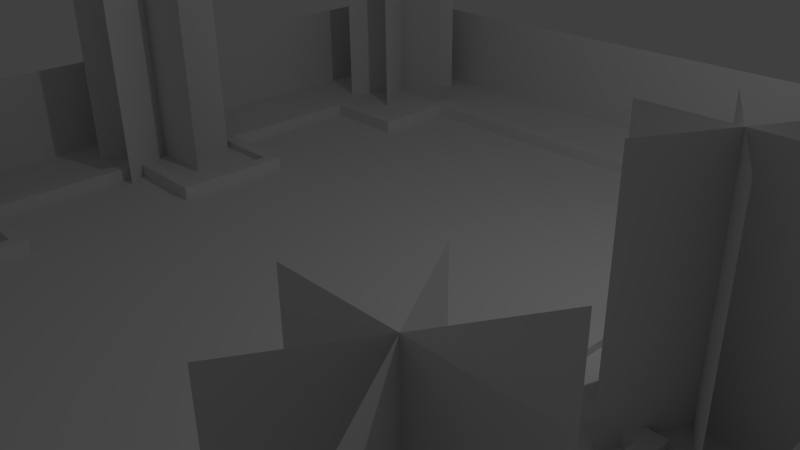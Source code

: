 # Source: yard.blend  (saved by Blender 2.71.0; exported with 4.5.12 LTS)
import bpy
from mathutils import Matrix  # noqa: F401  (used for matrix-valued properties, if any)

bpy.ops.wm.read_factory_settings(use_empty=True)
scene = bpy.context.scene
scene.name = 'Scene'

# ---- collections
col_collection_1 = bpy.data.collections.new('Collection 1'); scene.collection.children.link(col_collection_1)

# ---- world
world_world = bpy.data.worlds.new('World'); scene.world = world_world
world_world.color = (0.05088, 0.05088, 0.05088)
world_world.use_sun_shadow = False
world_world.sun_shadow_jitter_overblur = 0.0
world_world.cycles.sampling_method = 'MANUAL'
world_world.cycles.sample_map_resolution = 256

# ---- cameras
cam_camera = bpy.data.cameras.new('Camera')
cam_camera.clip_end = 100.0
cam_camera.lens = 35.0
cam_camera.sensor_width = 32.0
cam_camera.sensor_height = 18.0
cam_camera.ortho_scale = 7.314
cam_camera.dof.focus_distance = 0.0
cam_camera.dof.aperture_fstop = 128.0

# ---- lights
light_lamp = bpy.data.lights.new('Lamp', 'POINT')
light_lamp.transmission_factor = 0.0
light_lamp.cutoff_distance = 30.0
light_lamp.energy = 100.0
light_lamp.shadow_buffer_clip_start = 1.001
light_lamp.shadow_soft_size = 0.1
light_lamp.shadow_maximum_resolution = 0.006
light_lamp.use_absolute_resolution = True
light_lamp.cycles.use_multiple_importance_sampling = False

# ---- meshes
me_plane_002 = bpy.data.meshes.new('Plane.002')
me_plane_002.from_pydata([(3.687, 4.801, 3.0), (5.687, 4.801, 3.0), (3.687, 4.801, 0.0), (5.687, 4.801, 0.0), (5.187, 5.667, 3.0), (4.187, 3.935, 3.0), (5.187, 5.667, 0.0), (4.187, 3.935, 0.0), (5.187, 3.935, 0.0), (4.187, 5.667, 0.0), (5.187, 3.935, 3.0), (4.187, 5.667, 3.0), (-5.53, 4.801, 3.0), (-3.53, 4.801, 3.0), (-5.53, 4.801, 0.0), (-3.53, 4.801, 0.0), (-4.03, 5.667, 3.0), (-5.03, 3.935, 3.0), (-4.03, 5.667, 0.0), (-5.03, 3.935, 0.0), (-4.03, 3.935, 0.0), (-5.03, 5.667, 0.0), (-4.03, 3.935, 3.0), (-5.03, 5.667, 3.0), (3.882, -4.097, 3.0), (5.882, -4.097, 3.0), (3.882, -4.097, 4.619e-07), (5.882, -4.097, 4.619e-07), (5.382, -3.231, 3.0), (4.382, -4.963, 3.0), (5.382, -3.231, 4.619e-07), (4.382, -4.963, 4.619e-07), (5.382, -4.963, 4.619e-07), (4.382, -3.231, 4.619e-07), (5.382, -4.963, 3.0), (4.382, -3.231, 3.0), (-6.012, -4.166, 3.0), (-4.012, -4.166, 3.0), (-6.012, -4.166, 5.215e-07), (-4.012, -4.166, 5.215e-07), (-4.512, -3.3, 3.0), (-5.512, -5.032, 3.0), (-4.512, -3.3, 5.215e-07), (-5.512, -5.032, 5.215e-07), (-4.512, -5.032, 5.215e-07), (-5.512, -3.3, 5.215e-07), (-4.512, -5.032, 3.0), (-5.512, -3.3, 3.0), (-5.774, -0.2599, 3.0), (-3.774, -0.2599, 3.0), (-5.774, -0.2599, 5.215e-07), (-3.774, -0.2599, 5.215e-07), (-4.274, 0.6062, 3.0), (-5.274, -1.126, 3.0), (-4.274, 0.6062, 5.215e-07), (-5.274, -1.126, 5.215e-07), (-4.274, -1.126, 5.215e-07), (-5.274, 0.6062, 5.215e-07), (-4.274, -1.126, 3.0), (-5.274, 0.6062, 3.0), (3.661, -0.2445, 3.0), (5.661, -0.2445, 3.0), (3.661, -0.2445, 5.886e-07), (5.661, -0.2445, 5.886e-07), (5.161, 0.6216, 3.0), (4.161, -1.11, 3.0), (5.161, 0.6216, 5.886e-07), (4.161, -1.11, 5.886e-07), (5.161, -1.11, 5.886e-07), (4.161, 0.6216, 5.886e-07), (5.161, -1.11, 3.0), (4.161, 0.6216, 3.0)], [], [(0, 1, 3, 2), (4, 5, 7, 6), (11, 10, 8, 9), (12, 13, 15, 14), (16, 17, 19, 18), (23, 22, 20, 21), (24, 25, 27, 26), (28, 29, 31, 30), (35, 34, 32, 33), (36, 37, 39, 38), (40, 41, 43, 42), (47, 46, 44, 45), (48, 49, 51, 50), (52, 53, 55, 54), (59, 58, 56, 57), (60, 61, 63, 62), (64, 65, 67, 66), (71, 70, 68, 69)])
_uv = me_plane_002.uv_layers.new(name='UVMap')
_uv.uv.foreach_set('vector', [1.192e-07, 1.0, 1.0, 1.0, 1.0, 0.0, 0.0, 5.828e-08, 1.192e-07, 1.0, 1.0, 1.0, 1.0, 0.0, 0.0, 5.828e-08, 1.192e-07, 1.0, 1.0, 1.0, 1.0, 0.0, 0.0, 5.828e-08, 1.192e-07, 1.0, 1.0, 1.0, 1.0, 0.0, 0.0, 5.828e-08, 1.192e-07, 1.0, 1.0, 1.0, 1.0, 0.0, 0.0, 5.828e-08, 1.192e-07, 1.0, 1.0, 1.0, 1.0, 0.0, 0.0, 5.828e-08, 1.192e-07, 1.0, 1.0, 1.0, 1.0, 0.0, 0.0, 5.828e-08, 1.192e-07, 1.0, 1.0, 1.0, 1.0, 0.0, 0.0, 5.828e-08, 1.192e-07, 1.0, 1.0, 1.0, 1.0, 0.0, 0.0, 5.828e-08, 1.192e-07, 1.0, 1.0, 1.0, 1.0, 0.0, 0.0, 5.828e-08, 1.192e-07, 1.0, 1.0, 1.0, 1.0, 0.0, 0.0, 5.828e-08, 1.192e-07, 1.0, 1.0, 1.0, 1.0, 0.0, 0.0, 5.828e-08, 1.192e-07, 1.0, 1.0, 1.0, 1.0, 0.0, 0.0, 5.828e-08, 1.192e-07, 1.0, 1.0, 1.0, 1.0, 0.0, 0.0, 5.828e-08, 1.192e-07, 1.0, 1.0, 1.0, 1.0, 0.0, 0.0, 5.828e-08, 1.192e-07, 1.0, 1.0, 1.0, 1.0, 0.0, 0.0, 5.828e-08, 1.192e-07, 1.0, 1.0, 1.0, 1.0, 0.0, 0.0, 5.828e-08, 1.192e-07, 1.0, 1.0, 1.0, 1.0, 0.0, 0.0, 5.828e-08])
me_plane_002.use_remesh_preserve_volume = False
me_plane_002.use_remesh_preserve_attributes = False
me_plane_002.use_mirror_vertex_groups = False
me_plane_002.update()
me_plane_001 = bpy.data.meshes.new('Plane.001')
me_plane_001.from_pydata([(-4.667, 2.0, 0.1897), (-4.667, 4.667, 0.08969), (-4.667, 3.333, 0.08969), (-4.667, 2.0, 0.08969), (-4.667, 0.6667, 0.08969), (-4.667, -0.6667, 0.08969), (-4.667, -2.0, 0.08969), (-4.667, 3.333, 0.1897), (4.667, 3.333, 0.1897), (4.667, 2.0, 0.1897), (4.667, 0.6667, 0.1897), (4.667, -0.6667, 0.1897), (4.667, -2.0, 0.1897), (4.667, -3.333, 0.1897), (4.667, -4.667, 0.1897), (3.333, 4.667, 0.1897), (3.333, 3.333, 0.1897), (-4.667, -3.333, 0.08969), (3.333, 0.6667, 0.1897), (3.333, -0.6667, 0.1897), (-4.667, -4.667, 0.08969), (3.333, -3.333, 0.1897), (3.333, -4.667, 0.1897), (-4.667, 6.0, 0.08969), (-3.333, 6.0, 0.08969), (-2.0, 6.0, 0.08969), (-0.6667, 6.0, 0.08969), (0.6667, 6.0, 0.08969), (2.0, 6.0, 0.08969), (3.333, 6.0, 0.08969), (2.0, 4.667, 0.1897), (4.667, 6.0, 0.08969), (6.0, 4.667, 0.08969), (6.0, 3.333, 0.08969), (6.0, 2.0, 0.08969), (6.0, 0.6667, 0.08969), (6.0, -0.6667, 0.08969), (6.0, -2.0, 0.08969), (0.6667, 4.667, 0.1897), (6.0, -3.333, 0.08969), (6.0, -4.667, 0.08969), (4.667, -6.0, 0.08969), (-4.667, -6.0, 0.08969), (-6.0, -4.667, 0.08969), (-6.0, -3.333, 0.08969), (-6.0, -2.0, 0.08969), (-0.6667, 4.667, 0.1897), (-6.0, -0.6667, 0.08969), (-6.0, 0.6667, 0.08969), (-6.0, 2.0, 0.08969), (-6.0, 3.333, 0.08969), (-6.0, 4.667, 0.08969), (6.0, 6.0, 0.08969), (-6.0, 6.0, 0.08969), (-2.0, 4.667, 0.1897), (-3.333, 4.667, 0.1897), (-3.333, 3.333, 0.1897), (6.0, -6.0, 0.08969), (-3.333, 0.6667, 0.1897), (-3.333, -0.6667, 0.1897), (-6.0, -6.0, 0.08969), (-3.333, -3.333, 0.1897), (-3.333, -4.667, 0.1897), (-4.667, -6.0, 0.1897), (4.667, -6.0, 0.1897), (-4.667, -4.667, 0.1897), (-4.667, -3.333, 0.1897), (-4.667, -2.0, 0.1897), (-4.667, -0.6667, 0.1897), (-4.667, 0.6667, 0.1897), (-3.333, -4.667, 0.08969), (-3.333, -3.333, 0.08969), (-3.333, -0.6667, 0.08969), (-3.333, 0.6667, 0.08969), (-3.333, 3.333, 0.08969), (-3.333, 4.667, 0.08969), (-2.0, 4.667, 0.08969), (-0.6667, 4.667, 0.08969), (0.6667, 4.667, 0.08969), (2.0, 4.667, 0.08969), (3.333, -4.667, 0.08969), (3.333, -3.333, 0.08969), (3.333, -0.6667, 0.08969), (3.333, 0.6667, 0.08969), (3.333, 3.333, 0.08969), (3.333, 4.667, 0.08969), (4.667, -4.667, 0.08969), (4.667, -3.333, 0.08969), (4.667, -2.0, 0.08969), (4.667, -0.6667, 0.08969), (4.667, 0.6667, 0.08969), (4.667, 2.0, 0.08969), (4.667, 3.333, 0.08969), (4.667, 4.667, 0.08969), (-4.462, -6.0, -0.1103), (-4.462, 3.157, 0.08969), (-4.462, 2.0, 0.08969), (-4.462, 0.8434, 0.08969), (-4.462, -0.8434, 0.08969), (-4.462, -2.0, 0.08969), (4.462, -6.0, -0.1103), (-4.462, -4.843, -0.1103), (-4.462, -3.157, -0.1103), (-4.462, -2.0, -0.1103), (-4.462, -0.8434, -0.1103), (-4.462, 0.8434, -0.1103), (-4.462, 2.0, -0.1103), (-4.462, 3.157, -0.1103), (-3.157, -4.843, -0.1103), (-3.157, -3.157, -0.1103), (-4.462, -3.157, 0.08969), (-3.157, -0.8434, -0.1103), (-3.157, 0.8434, -0.1103), (-4.462, -4.843, 0.08969), (-3.157, 3.157, -0.1103), (-3.157, 4.441, -0.1103), (-2.0, 4.441, -0.1103), (-0.6667, 4.441, -0.1103), (4.462, -6.0, 0.08969), (-4.462, -6.0, 0.08969), (0.6667, 4.441, -0.1103), (2.0, 4.441, -0.1103), (3.157, -4.843, -0.1103), (3.157, -3.157, -0.1103), (3.157, -0.8434, -0.1103), (3.157, 0.8434, -0.1103), (3.157, 3.157, -0.1103), (3.157, 4.441, -0.1103), (4.462, -4.843, -0.1103), (4.462, -3.157, -0.1103), (4.462, -2.0, -0.1103), (4.462, -0.8434, -0.1103), (4.462, 0.8434, -0.1103), (4.462, 2.0, -0.1103), (4.462, 3.157, -0.1103), (-3.157, -4.843, 0.08969), (-3.157, -3.157, 0.08969), (-3.157, -0.8434, 0.08969), (-3.157, 0.8434, 0.08969), (-3.157, 3.157, 0.08969), (-3.157, 4.441, 0.08969), (-2.0, 4.441, 0.08969), (-0.6667, 4.441, 0.08969), (0.6667, 4.441, 0.08969), (2.0, 4.441, 0.08969), (3.157, -4.843, 0.08969), (3.157, -3.157, 0.08969), (3.157, -0.8434, 0.08969), (3.157, 0.8434, 0.08969), (3.157, 3.157, 0.08969), (3.157, 4.441, 0.08969), (4.462, -4.843, 0.08969), (4.462, -3.157, 0.08969), (4.462, -2.0, 0.08969), (4.462, -0.8434, 0.08969), (4.462, 0.8434, 0.08969), (4.462, 2.0, 0.08969), (4.462, 3.157, 0.08969), (-4.462, 3.157, 0.1897), (-4.462, 2.0, 0.1897), (-4.462, 0.8434, 0.1897), (-4.462, -0.8434, 0.1897), (-4.462, -2.0, 0.1897), (-4.462, -3.157, 0.1897), (-4.462, -4.843, 0.1897), (4.462, -6.0, 0.1897), (-4.462, -6.0, 0.1897), (-3.157, -4.843, 0.1897), (-3.157, -3.157, 0.1897), (-3.157, -0.8434, 0.1897), (-3.157, 0.8434, 0.1897), (-3.157, 3.157, 0.1897), (-3.157, 4.441, 0.1897), (-2.0, 4.441, 0.1897), (-0.6667, 4.441, 0.1897), (0.6667, 4.441, 0.1897), (2.0, 4.441, 0.1897), (3.157, -4.843, 0.1897), (3.157, -3.157, 0.1897), (3.157, -0.8434, 0.1897), (3.157, 0.8434, 0.1897), (3.157, 3.157, 0.1897), (3.157, 4.441, 0.1897), (4.462, -4.843, 0.1897), (4.462, -3.157, 0.1897), (4.462, -2.0, 0.1897), (4.462, -0.8434, 0.1897), (4.462, 0.8434, 0.1897), (4.462, 2.0, 0.1897), (4.462, 3.157, 0.1897)], [], [(119, 113, 164, 166), (70, 20, 65, 62), (83, 90, 10, 18), (15, 30, 176, 182), (136, 110, 163, 168), (2, 3, 0, 7), (150, 149, 181, 182), (143, 144, 176, 175), (92, 33, 32, 93), (91, 34, 33, 92), (90, 35, 34, 91), (89, 36, 35, 90), (88, 37, 36, 89), (87, 39, 37, 88), (86, 40, 39, 87), (41, 57, 40, 86), (84, 92, 93, 85), (82, 89, 90, 83), (80, 86, 87, 81), (2, 74, 75, 1), (5, 72, 73, 4), (20, 70, 71, 17), (50, 2, 1, 51), (49, 3, 2, 50), (48, 4, 3, 49), (47, 5, 4, 48), (45, 6, 5, 47), (44, 17, 6, 45), (43, 20, 17, 44), (60, 42, 20, 43), (85, 93, 31, 29), (79, 85, 29, 28), (78, 79, 28, 27), (77, 78, 27, 26), (76, 77, 26, 25), (75, 76, 25, 24), (1, 75, 24, 23), (51, 1, 23, 53), (93, 32, 52, 31), (73, 72, 59, 58), (67, 66, 163, 162), (10, 9, 188, 187), (56, 7, 158, 171), (78, 77, 46, 38), (110, 99, 162, 163), (16, 15, 182, 181), (9, 8, 189, 188), (68, 67, 162, 161), (7, 0, 159, 158), (87, 88, 12, 13), (92, 84, 16, 8), (14, 22, 177, 183), (54, 55, 172, 173), (135, 136, 168, 167), (98, 137, 169, 161), (64, 14, 183, 165), (17, 71, 61, 66), (89, 82, 19, 11), (21, 13, 184, 178), (151, 118, 165, 183), (144, 150, 182, 176), (0, 69, 160, 159), (132, 125, 148, 155), (101, 108, 135, 113), (105, 106, 96, 97), (124, 131, 154, 147), (128, 100, 118, 151), (107, 114, 139, 95), (123, 122, 145, 146), (103, 104, 98, 99), (115, 116, 141, 140), (111, 112, 138, 137), (116, 117, 142, 141), (130, 129, 152, 153), (106, 107, 95, 96), (109, 102, 110, 136), (125, 124, 147, 148), (117, 120, 143, 142), (131, 130, 153, 154), (120, 121, 144, 143), (126, 134, 157, 149), (94, 101, 113, 119), (121, 127, 150, 144), (104, 111, 137, 98), (122, 128, 151, 145), (114, 115, 140, 139), (133, 132, 155, 156), (112, 105, 97, 138), (127, 126, 149, 150), (102, 103, 99, 110), (129, 123, 146, 152), (134, 133, 156, 157), (108, 109, 136, 135), (99, 98, 161, 162), (46, 54, 173, 174), (20, 42, 63, 65), (88, 89, 11, 12), (137, 138, 170, 169), (138, 97, 160, 170), (61, 62, 167, 168), (18, 10, 187, 180), (19, 18, 180, 179), (69, 58, 170, 160), (72, 5, 68, 59), (62, 65, 164, 167), (80, 81, 21, 22), (30, 38, 175, 176), (55, 56, 171, 172), (153, 152, 184, 185), (22, 21, 178, 177), (59, 68, 161, 169), (12, 11, 186, 185), (75, 74, 56, 55), (79, 78, 38, 30), (65, 63, 166, 164), (11, 19, 179, 186), (66, 61, 168, 163), (8, 16, 181, 189), (42, 119, 166, 63), (97, 96, 159, 160), (13, 12, 185, 184), (38, 46, 174, 175), (4, 73, 58, 69), (95, 139, 171, 158), (82, 83, 18, 19), (58, 59, 169, 170), (71, 70, 62, 61), (77, 76, 54, 46), (148, 147, 179, 180), (3, 4, 69, 0), (147, 154, 186, 179), (81, 87, 13, 21), (113, 135, 167, 164), (41, 86, 14, 64), (149, 157, 189, 181), (142, 143, 175, 174), (76, 75, 55, 54), (146, 145, 177, 178), (86, 80, 22, 14), (157, 156, 188, 189), (155, 148, 180, 187), (141, 142, 174, 173), (5, 6, 67, 68), (91, 92, 8, 9), (118, 41, 64, 165), (152, 146, 178, 184), (156, 155, 187, 188), (84, 85, 15, 16), (74, 2, 7, 56), (140, 141, 173, 172), (139, 140, 172, 171), (90, 91, 9, 10), (6, 17, 66, 67), (96, 95, 158, 159), (85, 79, 30, 15), (145, 151, 183, 177), (154, 153, 185, 186)])
_uv = me_plane_001.uv_layers.new(name='UVMap')
_uv.uv.foreach_set('vector', [0.9316, 0.8419, 0.9316, 0.9503, 0.9218, 0.9503, 0.9218, 0.8419, 0.9707, 0.5, 0.9707, 0.625, 0.9609, 0.625, 0.9609, 0.5, 0.9511, 0.8163, 0.9511, 0.6913, 0.9609, 0.6913, 0.9609, 0.8163, 0.7818, 1.0, 0.6515, 1.0, 0.6515, 0.9789, 0.7645, 0.9789, 0.9902, 0.1224, 0.9902, 0.0, 1.0, 0.0, 1.0, 0.1224, 0.9316, 0.5919, 0.9316, 0.7169, 0.9218, 0.7169, 0.9218, 0.5919, 1.0, 0.25, 1.0, 0.3704, 0.9902, 0.3704, 0.9902, 0.25, 0.9218, 0.2334, 0.9218, 0.1084, 0.9316, 0.1084, 0.9316, 0.2334, 0.275, 0.2201, 0.2219, 0.2201, 0.2219, 0.1675, 0.275, 0.1675, 0.275, 0.2728, 0.2219, 0.2728, 0.2219, 0.2201, 0.275, 0.2201, 0.275, 0.3254, 0.2219, 0.3254, 0.2219, 0.2728, 0.275, 0.2728, 0.275, 0.378, 0.2219, 0.378, 0.2219, 0.3254, 0.275, 0.3254, 0.275, 0.4307, 0.2219, 0.4307, 0.2219, 0.378, 0.275, 0.378, 0.275, 0.4833, 0.2219, 0.4833, 0.2219, 0.4307, 0.275, 0.4307, 0.275, 0.536, 0.2219, 0.536, 0.2219, 0.4833, 0.275, 0.4833, 0.275, 0.5886, 0.2219, 0.5886, 0.2219, 0.536, 0.275, 0.536, 0.3281, 0.2201, 0.275, 0.2201, 0.275, 0.1675, 0.3281, 0.1675, 0.3281, 0.378, 0.275, 0.378, 0.275, 0.3254, 0.3281, 0.3254, 0.3281, 0.536, 0.275, 0.536, 0.275, 0.4833, 0.3281, 0.4833, 0.6466, 0.2201, 0.5935, 0.2201, 0.5935, 0.1675, 0.6466, 0.1675, 0.6466, 0.378, 0.5935, 0.378, 0.5935, 0.3254, 0.6466, 0.3254, 0.6466, 0.536, 0.5935, 0.536, 0.5935, 0.4833, 0.6466, 0.4833, 0.6997, 0.2201, 0.6466, 0.2201, 0.6466, 0.1675, 0.6997, 0.1675, 0.6997, 0.2728, 0.6466, 0.2728, 0.6466, 0.2201, 0.6997, 0.2201, 0.6997, 0.3254, 0.6466, 0.3254, 0.6466, 0.2728, 0.6997, 0.2728, 0.6997, 0.378, 0.6466, 0.378, 0.6466, 0.3254, 0.6997, 0.3254, 0.6997, 0.4307, 0.6466, 0.4307, 0.6466, 0.378, 0.6997, 0.378, 0.6997, 0.4833, 0.6466, 0.4833, 0.6466, 0.4307, 0.6997, 0.4307, 0.6997, 0.536, 0.6466, 0.536, 0.6466, 0.4833, 0.6997, 0.4833, 0.6997, 0.5886, 0.6466, 0.5886, 0.6466, 0.536, 0.6997, 0.536, 0.3281, 0.1675, 0.275, 0.1675, 0.275, 0.1148, 0.3281, 0.1148, 0.3812, 0.1675, 0.3281, 0.1675, 0.3281, 0.1148, 0.3812, 0.1148, 0.4343, 0.1675, 0.3812, 0.1675, 0.3812, 0.1148, 0.4343, 0.1148, 0.4874, 0.1675, 0.4343, 0.1675, 0.4343, 0.1148, 0.4874, 0.1148, 0.5404, 0.1675, 0.4874, 0.1675, 0.4874, 0.1148, 0.5404, 0.1148, 0.5935, 0.1675, 0.5404, 0.1675, 0.5404, 0.1148, 0.5935, 0.1148, 0.6466, 0.1675, 0.5935, 0.1675, 0.5935, 0.1148, 0.6466, 0.1148, 0.6997, 0.1675, 0.6466, 0.1675, 0.6466, 0.1148, 0.6997, 0.1148, 0.275, 0.1675, 0.2219, 0.1675, 0.2219, 0.1148, 0.275, 0.1148, 0.9805, 0.25, 0.9805, 0.375, 0.9707, 0.375, 0.9707, 0.25, 1.864e-07, 0.375, 9.319e-08, 0.25, 0.01996, 0.2666, 0.01996, 0.375, 0.9121, 0.625, 0.9121, 0.75, 0.8921, 0.75, 0.8921, 0.6416, 0.1303, 0.875, 2.796e-07, 0.875, 0.01996, 0.8584, 0.1476, 0.8584, 0.9218, 0.25, 0.9218, 0.375, 0.9121, 0.375, 0.9121, 0.25, 0.9316, 0.7169, 0.9316, 0.6084, 0.9414, 0.6084, 0.9414, 0.7169, 0.7818, 0.875, 0.7818, 1.0, 0.7645, 0.9789, 0.7645, 0.8584, 0.9121, 0.75, 0.9121, 0.875, 0.8921, 0.8584, 0.8921, 0.75, 1.864e-07, 0.5, 1.864e-07, 0.375, 0.01996, 0.375, 0.01996, 0.4834, 2.796e-07, 0.875, 1.864e-07, 0.75, 0.01996, 0.75, 0.01996, 0.8584, 0.9316, 0.25, 0.9316, 0.125, 0.9414, 0.125, 0.9414, 0.25, 0.9707, 0.25, 0.9707, 0.375, 0.9609, 0.375, 0.9609, 0.25, 0.9121, 0.125, 0.7818, 0.125, 0.7645, 0.1084, 0.8921, 0.1084, 0.2606, 1.0, 0.1303, 1.0, 0.1476, 0.9789, 0.2606, 0.9789, 0.9414, 0.7169, 0.9414, 0.875, 0.9316, 0.875, 0.9316, 0.7169, 0.9805, 0.7474, 0.9805, 0.625, 0.9902, 0.625, 0.9902, 0.7474, 0.9121, 0.0, 0.9121, 0.125, 0.8921, 0.1084, 0.8921, 0.0, 0.9609, 0.25, 0.9609, 0.125, 0.9707, 0.125, 0.9707, 0.25, 0.9609, 0.5663, 0.9609, 0.6913, 0.9511, 0.6913, 0.9511, 0.5663, 0.7818, 0.25, 0.9121, 0.25, 0.8921, 0.2666, 0.7645, 0.2666, 1.0, 0.3704, 1.0, 0.4789, 0.9902, 0.4789, 0.9902, 0.3704, 0.9218, 0.1084, 0.9218, 0.0, 0.9316, 0.0, 0.9316, 0.1084, 1.864e-07, 0.75, 1.864e-07, 0.625, 0.01996, 0.6416, 0.01996, 0.75, 0.6575, 0.107, 0.7094, 0.107, 0.7094, 0.1148, 0.6575, 0.1148, 0.5773, 0.09906, 0.5253, 0.09906, 0.5253, 0.09116, 0.5773, 0.09116, 0.314, 0.09906, 0.3601, 0.09906, 0.3601, 0.107, 0.314, 0.107, 0.2739, 0.09906, 0.2219, 0.09906, 0.2219, 0.09116, 0.2739, 0.09116, 0.3779, 0.08327, 0.424, 0.08327, 0.424, 0.09116, 0.3779, 0.09116, 0.7267, 0.107, 0.6748, 0.107, 0.6748, 0.09906, 0.7267, 0.09906, 0.4733, 0.09906, 0.5404, 0.09906, 0.5404, 0.107, 0.4733, 0.107, 0.268, 0.09906, 0.314, 0.09906, 0.314, 0.107, 0.268, 0.107, 0.4733, 0.1148, 0.4272, 0.1148, 0.4272, 0.107, 0.4733, 0.107, 0.6076, 0.09906, 0.6748, 0.09906, 0.6748, 0.107, 0.6076, 0.107, 0.4272, 0.1148, 0.3741, 0.1148, 0.3741, 0.107, 0.4272, 0.107, 0.5193, 0.107, 0.5654, 0.107, 0.5654, 0.1148, 0.5193, 0.1148, 0.3601, 0.09906, 0.4061, 0.09906, 0.4061, 0.107, 0.3601, 0.107, 0.3259, 0.09116, 0.3779, 0.09116, 0.3779, 0.09906, 0.3259, 0.09906, 0.5404, 0.09906, 0.6076, 0.09906, 0.6076, 0.107, 0.5404, 0.107, 0.3741, 0.1148, 0.3211, 0.1148, 0.3211, 0.107, 0.3741, 0.107, 0.4733, 0.107, 0.5193, 0.107, 0.5193, 0.1148, 0.4733, 0.1148, 0.3211, 0.1148, 0.268, 0.1148, 0.268, 0.107, 0.3211, 0.107, 0.6292, 0.09906, 0.5773, 0.09906, 0.5773, 0.09116, 0.6292, 0.09116, 0.6812, 0.09116, 0.7273, 0.09116, 0.7273, 0.09906, 0.6812, 0.09906, 0.268, 0.1148, 0.2219, 0.1148, 0.2219, 0.107, 0.268, 0.107, 0.4733, 0.09906, 0.4213, 0.09906, 0.4213, 0.09116, 0.4733, 0.09116, 0.3259, 0.09906, 0.2739, 0.09906, 0.2739, 0.09116, 0.3259, 0.09116, 0.2219, 0.08327, 0.2731, 0.08327, 0.2731, 0.09116, 0.2219, 0.09116, 0.6114, 0.107, 0.6575, 0.107, 0.6575, 0.1148, 0.6114, 0.1148, 0.6292, 0.09116, 0.6812, 0.09116, 0.6812, 0.09906, 0.6292, 0.09906, 0.2739, 0.08327, 0.3251, 0.08327, 0.3251, 0.09116, 0.2739, 0.09116, 0.2219, 0.09906, 0.268, 0.09906, 0.268, 0.107, 0.2219, 0.107, 0.4733, 0.09116, 0.5253, 0.09116, 0.5253, 0.09906, 0.4733, 0.09906, 0.5654, 0.107, 0.6114, 0.107, 0.6114, 0.1148, 0.5654, 0.1148, 0.4061, 0.09906, 0.4733, 0.09906, 0.4733, 0.107, 0.4061, 0.107, 0.9316, 0.6084, 0.9316, 0.5, 0.9414, 0.5, 0.9414, 0.6084, 0.3909, 1.0, 0.2606, 1.0, 0.2606, 0.9789, 0.3909, 0.9789, 0.9805, 0.625, 0.9805, 0.75, 0.9707, 0.75, 0.9707, 0.625, 0.9316, 0.125, 0.9316, 0.0, 0.9414, 0.0, 0.9414, 0.125, 0.9609, 0.1581, 0.9609, 0.3163, 0.9511, 0.3163, 0.9511, 0.1581, 0.9902, 0.0, 0.9902, 0.1224, 0.9805, 0.1224, 0.9805, 0.0, 0.1303, 0.25, 0.1303, 0.125, 0.1476, 0.1084, 0.1476, 0.2666, 0.7818, 0.625, 0.9121, 0.625, 0.8921, 0.6416, 0.7645, 0.6416, 0.7818, 0.5, 0.7818, 0.625, 0.7645, 0.6416, 0.7645, 0.4834, 1.864e-07, 0.625, 0.1303, 0.625, 0.1476, 0.6416, 0.01996, 0.6416, 0.9707, 0.625, 0.9707, 0.5, 0.9805, 0.5, 0.9805, 0.625, 0.1303, 0.125, 9.319e-08, 0.125, 0.01996, 0.1084, 0.1476, 0.1084, 0.9707, 0.75, 0.9707, 0.875, 0.9609, 0.875, 0.9609, 0.75, 0.6515, 1.0, 0.5212, 1.0, 0.5212, 0.9789, 0.6515, 0.9789, 0.1303, 1.0, 0.1303, 0.875, 0.1476, 0.8584, 0.1476, 0.9789, 0.9511, 0.3253, 0.9511, 0.4337, 0.9414, 0.4337, 0.9414, 0.3253, 0.7818, 0.125, 0.7818, 0.25, 0.7645, 0.2666, 0.7645, 0.1084, 0.1303, 0.5, 1.864e-07, 0.5, 0.01996, 0.4834, 0.1476, 0.4834, 0.9121, 0.375, 0.9121, 0.5, 0.8921, 0.4834, 0.8921, 0.375, 0.9511, 0.8087, 0.9511, 0.9337, 0.9414, 0.9337, 0.9414, 0.8087, 0.9218, 0.125, 0.9218, 0.25, 0.9121, 0.25, 0.9121, 0.125, 9.319e-08, 0.125, 0.0, 1.788e-07, 0.01996, 1.788e-07, 0.01996, 0.1084, 0.9121, 0.5, 0.7818, 0.5, 0.7645, 0.4834, 0.8921, 0.4834, 9.319e-08, 0.25, 0.1303, 0.25, 0.1476, 0.2666, 0.01996, 0.2666, 0.9121, 0.875, 0.7818, 0.875, 0.7645, 0.8584, 0.8921, 0.8584, 0.9121, 0.8941, 0.9121, 0.875, 0.9218, 0.875, 0.9218, 0.8941, 0.9511, 0.0, 0.9511, 0.1084, 0.9414, 0.1084, 0.9414, 0.0, 0.9121, 0.25, 0.9121, 0.375, 0.8921, 0.375, 0.8921, 0.2666, 0.5212, 1.0, 0.3909, 1.0, 0.3909, 0.9789, 0.5212, 0.9789, 0.9609, 0.125, 0.9609, 0.0, 0.9707, 0.0, 0.9707, 0.125, 0.9805, 0.2474, 0.9805, 0.125, 0.9902, 0.125, 0.9902, 0.2474, 0.9805, 0.375, 0.9805, 0.5, 0.9707, 0.5, 0.9707, 0.375, 0.1303, 0.625, 0.1303, 0.5, 0.1476, 0.4834, 0.1476, 0.6416, 0.9805, 0.125, 0.9805, 0.25, 0.9707, 0.25, 0.9707, 0.125, 0.9218, 0.375, 0.9218, 0.5, 0.9121, 0.5, 0.9121, 0.375, 0.9609, 0.0, 0.9609, 0.1581, 0.9511, 0.1581, 0.9511, 0.0, 0.9316, 0.7169, 0.9316, 0.8419, 0.9218, 0.8419, 0.9218, 0.7169, 0.9805, 0.4974, 0.9805, 0.375, 0.9902, 0.375, 0.9902, 0.4974, 0.9609, 0.5, 0.9609, 0.375, 0.9707, 0.375, 0.9707, 0.5, 0.9805, 0.8724, 0.9805, 0.75, 0.9902, 0.75, 0.9902, 0.8724, 0.9707, 0.625, 0.9707, 0.75, 0.9609, 0.75, 0.9609, 0.625, 0.9511, 0.9387, 0.9511, 0.8163, 0.9609, 0.8163, 0.9609, 0.9387, 0.9218, 0.3584, 0.9218, 0.2334, 0.9316, 0.2334, 0.9316, 0.3584, 0.9218, 0.5, 0.9218, 0.625, 0.9121, 0.625, 0.9121, 0.5, 0.9511, 0.6506, 0.9511, 0.8087, 0.9414, 0.8087, 0.9414, 0.6506, 0.9511, 0.4413, 0.9511, 0.3163, 0.9609, 0.3163, 0.9609, 0.4413, 0.9511, 0.4337, 0.9511, 0.5421, 0.9414, 0.5421, 0.9414, 0.4337, 0.9805, 0.75, 0.9805, 0.8724, 0.9707, 0.8724, 0.9707, 0.75, 0.9218, 0.4834, 0.9218, 0.3584, 0.9316, 0.3584, 0.9316, 0.4834, 0.9218, 0.625, 0.9218, 0.75, 0.9121, 0.75, 0.9121, 0.625, 0.9316, 0.375, 0.9316, 0.25, 0.9414, 0.25, 0.9414, 0.375, 0.9316, 0.8941, 0.9316, 0.875, 0.9414, 0.875, 0.9414, 0.8941, 0.9805, 0.3724, 0.9805, 0.25, 0.9902, 0.25, 0.9902, 0.3724, 0.9511, 0.5421, 0.9511, 0.6506, 0.9414, 0.6506, 0.9414, 0.5421, 0.9805, 0.0, 0.9805, 0.125, 0.9707, 0.125, 0.9707, 0.0, 0.9609, 0.4413, 0.9609, 0.5663, 0.9511, 0.5663, 0.9511, 0.4413, 0.9218, 0.5919, 0.9218, 0.4834, 0.9316, 0.4834, 0.9316, 0.5919, 1.0, 0.1224, 1.0, 0.2428, 0.9902, 0.2428, 0.9902, 0.1224, 0.9316, 0.5, 0.9316, 0.375, 0.9414, 0.375, 0.9414, 0.5, 0.9218, 0.75, 0.9218, 0.875, 0.9121, 0.875, 0.9121, 0.75, 0.9511, 0.1084, 0.9511, 0.2169, 0.9414, 0.2169, 0.9414, 0.1084, 0.9218, 0.0, 0.9218, 0.125, 0.9121, 0.125, 0.9121, 0.0, 0.9805, 0.6224, 0.9805, 0.5, 0.9902, 0.5, 0.9902, 0.6224, 0.9511, 0.2169, 0.9511, 0.3253, 0.9414, 0.3253, 0.9414, 0.2169])
me_plane_001.use_remesh_preserve_volume = False
me_plane_001.use_remesh_preserve_attributes = False
me_plane_001.use_mirror_vertex_groups = False
me_plane_001.update()
me_cube_001 = bpy.data.meshes.new('Cube.001')
me_cube_001.from_pydata([(-5.98, -5.98, 0.0), (-5.98, -5.98, 1.5), (5.98, -5.98, 1.5), (5.98, -5.98, 0.0), (5.98, 5.98, 1.5), (5.98, 5.98, 0.0), (-5.98, 5.98, 1.5), (-5.98, 5.98, 0.0)], [], [(0, 1, 2, 3), (3, 2, 4, 5), (5, 4, 6, 7), (7, 6, 1, 0)])
_uv = me_cube_001.uv_layers.new(name='UVMap')
_uv.uv.foreach_set('vector', [1.0, 1.771e-05, 1.0, 0.03137, 0.75, 0.03137, 0.75, 1.771e-05, 0.75, 1.771e-05, 0.75, 0.03137, 0.5, 0.03137, 0.5, 1.788e-05, 0.5, 1.788e-05, 0.5, 0.03137, 0.25, 0.03137, 0.25, 1.776e-05, 0.25, 1.776e-05, 0.25, 0.03137, 1.771e-05, 0.03137, 1.774e-05, 1.771e-05])
me_cube_001.use_remesh_preserve_volume = False
me_cube_001.use_remesh_preserve_attributes = False
me_cube_001.use_mirror_vertex_groups = False
me_cube_001.update()
me_plane = bpy.data.meshes.new('Plane')
me_plane.from_pydata([(-6.0, -6.0, 0.0), (6.0, -6.0, 0.0), (-6.0, 6.0, 0.0), (6.0, 6.0, 0.0)], [], [(0, 1, 3, 2)])
_uv = me_plane.uv_layers.new(name='UVMap')
_uv.uv.foreach_set('vector', [0.0, 7.947e-08, 1.0, 0.0, 1.0, 1.0, 7.947e-08, 1.0])
me_plane.use_remesh_preserve_volume = False
me_plane.use_remesh_preserve_attributes = False
me_plane.use_mirror_vertex_groups = False
me_plane.update()

# ---- objects
ob_plane_002 = bpy.data.objects.new('Plane.002', me_plane_002)
ob_plane_001 = bpy.data.objects.new('Plane.001', me_plane_001)
ob_cube = bpy.data.objects.new('Cube', me_cube_001)
ob_plane = bpy.data.objects.new('Plane', me_plane)
ob_lamp = bpy.data.objects.new('Lamp', light_lamp)
ob_camera = bpy.data.objects.new('Camera', cam_camera)

# ---- transforms, parenting, visibility, modifiers, constraints
ob_plane_002.location = (0.0, 0.0, 0.0)
ob_plane_002.lineart.crease_threshold = 0.0
ob_plane_001.location = (0.0, 0.0, 0.0)
ob_plane_001.lineart.crease_threshold = 0.0
ob_cube.location = (0.0, 0.0, 0.0)
ob_cube.lineart.crease_threshold = 0.0
ob_plane.location = (0.0, 0.0, 0.0)
ob_plane.lineart.crease_threshold = 0.0
ob_lamp.location = (4.076, 1.005, 5.904)
ob_lamp.rotation_euler = (0.6503, 0.05522, 1.866)
ob_lamp.lock_rotations_4d = False
ob_lamp.empty_display_type = 'ARROWS'
ob_lamp.color = (0.0, 0.0, 0.0, 0.0)
ob_lamp.lineart.crease_threshold = 0.0
ob_camera.location = (7.481, -6.508, 5.344)
ob_camera.rotation_euler = (1.109, 0.01082, 0.8149)
ob_camera.lock_rotations_4d = False
ob_camera.empty_display_type = 'ARROWS'
ob_camera.color = (0.0, 0.0, 0.0, 0.0)
ob_camera.display_type = 'WIRE'
ob_camera.lineart.crease_threshold = 0.0

# ---- collection membership
col_collection_1.objects.link(ob_plane_002)
col_collection_1.objects.link(ob_plane_001)
col_collection_1.objects.link(ob_cube)
col_collection_1.objects.link(ob_plane)
col_collection_1.objects.link(ob_lamp)
col_collection_1.objects.link(ob_camera)

# ---- scene / render settings (as saved in the file)
scene.camera = ob_camera
scene.frame_start = 1; scene.frame_end = 250; scene.frame_set(1)
scene.render.engine = 'BLENDER_EEVEE_NEXT'
scene.render.resolution_percentage = 50
scene.render.dither_intensity = 0.0
scene.cycles.use_denoising = False
scene.cycles.samples = 10
scene.cycles.sampling_pattern = 'TABULATED_SOBOL'
scene.cycles.light_sampling_threshold = 0.0
scene.cycles.use_adaptive_sampling = False
scene.cycles.use_light_tree = False
scene.cycles.blur_glossy = 0.0
scene.cycles.volume_bounces = 1
scene.cycles.pixel_filter_type = 'GAUSSIAN'
scene.cycles.sample_clamp_indirect = 0.0
scene.view_settings.view_transform = 'Standard'
bpy.context.view_layer.update()
